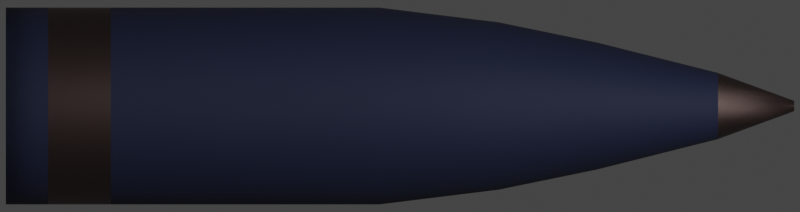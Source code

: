 # Source: mark8.blend  (saved by Blender 2.93.20; exported with 4.5.12 LTS)
import bpy
from mathutils import Matrix  # noqa: F401  (used for matrix-valued properties, if any)

bpy.ops.wm.read_factory_settings(use_empty=True)
scene = bpy.context.scene
scene.name = 'Scene'

# ---- collections
col_collection = bpy.data.collections.new('Collection'); scene.collection.children.link(col_collection)

# ---- materials (node trees are filled in below, after node groups)
mat_shell = bpy.data.materials.new('Shell')
mat_shell_lawyer = bpy.data.materials.new('Shell Lawyer')

# ---- node groups
ng_mk48_shader = bpy.data.node_groups.new('Mk48 Shader', 'ShaderNodeTree')
_s = ng_mk48_shader.interface.new_socket(name='BSDF', in_out='OUTPUT', socket_type='NodeSocketShader')
_s = ng_mk48_shader.interface.new_socket(name='Color', in_out='INPUT', socket_type='NodeSocketColor')
_s.default_value = (0.2529, 0.2529, 0.2529, 1.0)
_s = ng_mk48_shader.interface.new_socket(name='Roughness', in_out='INPUT', socket_type='NodeSocketFloat')
_s.subtype = 'FACTOR'
_s.default_value = 0.5
_s.min_value = 0.0
_s.max_value = 1.0
_s = ng_mk48_shader.interface.new_socket(name='Metallic', in_out='INPUT', socket_type='NodeSocketFloat')
_s.subtype = 'FACTOR'
_s.default_value = 1.0
_s.min_value = 0.0
_s.max_value = 1.0
_N = ng_mk48_shader.nodes; _L = ng_mk48_shader.links
n0 = _N.new('NodeGroupOutput'); n0.name = 'Group Output'; n0.location = (421, 0)
n1 = _N.new('ShaderNodeBsdfPrincipled'); n1.name = 'Principled BSDF'; n1.location = (131, 46)
n1.distribution = 'GGX'
n1.subsurface_method = 'BURLEY'
n1.inputs[3].default_value = 1.45
n1.inputs[27].default_value = (0.0, 0.0, 0.0, 1.0)
n1.inputs[28].default_value = 1.0
n2 = _N.new('ShaderNodeAmbientOcclusion'); n2.name = 'Ambient Occlusion'; n2.location = (-85, 128)
n2.samples = 8
n3 = _N.new('ShaderNodeBevel'); n3.name = 'Bevel'; n3.location = (-265, -248)
n3.inputs[0].default_value = 0.1
n4 = _N.new('NodeGroupInput'); n4.name = 'Mk48 Shader'; n4.location = (-468, -27)
n5 = _N.new('ShaderNodeNewGeometry'); n5.name = 'Geometry'; n5.location = (-875, -245)
n6 = _N.new('ShaderNodeBump'); n6.name = 'Bump'; n6.location = (-470, -299)
n6.inputs[0].default_value = 0.01
n6.inputs[1].default_value = 1.0
n6.inputs[2].default_value = 1.0
n7 = _N.new('ShaderNodeTexNoise'); n7.name = 'Noise Texture'; n7.location = (-671, -234)
n7.inputs[2].default_value = 2.0
_L.new(n1.outputs[0], n0.inputs[0])
_L.new(n2.outputs[0], n1.inputs[0])
_L.new(n4.outputs[0], n2.inputs[0])
_L.new(n4.outputs[1], n1.inputs[2])
_L.new(n4.outputs[2], n1.inputs[1])
_L.new(n3.outputs[0], n2.inputs[2])
_L.new(n5.outputs[0], n7.inputs[0])
_L.new(n7.outputs[0], n6.inputs[3])
_L.new(n6.outputs[0], n3.inputs[1])
_L.new(n3.outputs[0], n1.inputs[5])
n0.is_active_output = True
ng_auto_smooth = bpy.data.node_groups.new('Auto Smooth', 'GeometryNodeTree')
_s = ng_auto_smooth.interface.new_socket(name='Geometry', in_out='OUTPUT', socket_type='NodeSocketGeometry')
_s = ng_auto_smooth.interface.new_socket(name='Geometry', in_out='INPUT', socket_type='NodeSocketGeometry')
_s = ng_auto_smooth.interface.new_socket(name='Angle', in_out='INPUT', socket_type='NodeSocketFloat')
_s.subtype = 'ANGLE'
_s.min_value = 0.0
_s.max_value = 3.142
ng_auto_smooth.is_modifier = True
_N = ng_auto_smooth.nodes; _L = ng_auto_smooth.links
n0 = _N.new('NodeGroupOutput'); n0.name = 'Group Output'; n0.location = (480, -100)
n1 = _N.new('NodeGroupInput'); n1.name = 'Group Input'; n1.location = (-420, -300)
n2 = _N.new('NodeGroupInput'); n2.name = 'Group Input.001'; n2.location = (-60, -100)
n3 = _N.new('GeometryNodeSetShadeSmooth'); n3.name = 'Set Shade Smooth'; n3.location = (120, -100)
n3.domain = 'EDGE'
n4 = _N.new('GeometryNodeSetShadeSmooth'); n4.name = 'Set Shade Smooth.001'; n4.location = (300, -100)
n5 = _N.new('GeometryNodeInputMeshEdgeAngle'); n5.name = 'Edge Angle'; n5.location = (-420, -220)
n6 = _N.new('GeometryNodeInputEdgeSmooth'); n6.name = 'Is Edge Smooth'; n6.location = (-60, -160)
n7 = _N.new('GeometryNodeInputShadeSmooth'); n7.name = 'Is Face Smooth'; n7.location = (-240, -340)
n8 = _N.new('FunctionNodeBooleanMath'); n8.name = 'Boolean Math'; n8.location = (-60, -220)
n9 = _N.new('FunctionNodeCompare'); n9.name = 'Compare'; n9.location = (-240, -180)
n9.operation = 'LESS_EQUAL'
_L.new(n5.outputs[0], n9.inputs[0])
_L.new(n4.outputs[0], n0.inputs[0])
_L.new(n1.outputs[1], n9.inputs[1])
_L.new(n9.outputs[0], n8.inputs[0])
_L.new(n7.outputs[0], n8.inputs[1])
_L.new(n2.outputs[0], n3.inputs[0])
_L.new(n6.outputs[0], n3.inputs[1])
_L.new(n3.outputs[0], n4.inputs[0])
_L.new(n8.outputs[0], n3.inputs[2])
n0.is_active_output = True

# ---- material node trees
mat_shell.use_nodes = True; mat_shell.node_tree.nodes.clear()
_N = mat_shell.node_tree.nodes; _L = mat_shell.node_tree.links
n0 = _N.new('ShaderNodeOutputMaterial'); n0.name = 'Material Output'; n0.location = (300, 300)
n1 = _N.new('ShaderNodeGroup'); n1.name = 'Mk48 Shader'; n1.location = (-18, 321)
n1.label = 'Mk48 Shader'
n1.node_tree = ng_mk48_shader
n1.inputs[0].default_value = (0.01099, 0.01639, 0.05087, 1.0)
n1.inputs[1].default_value = 0.75
n1.inputs[2].default_value = 0.0
_L.new(n1.outputs[0], n0.inputs[0])
n0.is_active_output = True
mat_shell_lawyer.use_nodes = True; mat_shell_lawyer.node_tree.nodes.clear()
_N = mat_shell_lawyer.node_tree.nodes; _L = mat_shell_lawyer.node_tree.links
n0 = _N.new('ShaderNodeOutputMaterial'); n0.name = 'Material Output'; n0.location = (300, 300)
n1 = _N.new('ShaderNodeGroup'); n1.name = 'Mk48 Shader'; n1.location = (-18, 321)
n1.label = 'Mk48 Shader'
n1.node_tree = ng_mk48_shader
n1.inputs[0].default_value = (0.09084, 0.06326, 0.05946, 1.0)
n1.inputs[1].default_value = 0.5
n1.inputs[2].default_value = 0.9
_L.new(n1.outputs[0], n0.inputs[0])
n0.is_active_output = True

# ---- world
world_world = bpy.data.worlds.new('World'); scene.world = world_world
world_world.use_sun_shadow = False
world_world.sun_shadow_jitter_overblur = 0.0

# ---- cameras
cam_camera = bpy.data.cameras.new('Camera')
cam_camera.type = 'ORTHO'
cam_camera.clip_end = 100.0
cam_camera.ortho_scale = 1.65

# ---- lights
light_light = bpy.data.lights.new('Light', 'POINT')
light_light.transmission_factor = 0.0
light_light.energy = 1000.0
light_light.shadow_soft_size = 0.1
light_light.shadow_maximum_resolution = 0.006
light_light.use_absolute_resolution = True

# ---- meshes
me_cylinder = bpy.data.meshes.new('Cylinder')
me_cylinder.from_pydata([(0.0, 0.203, -0.813), (1e-08, 0.01073, 0.813), (0.0396, 0.1991, -0.813), (0.002093, 0.01052, 0.813), (0.07768, 0.1875, -0.813), (0.004105, 0.009911, 0.813), (0.1128, 0.1688, -0.813), (0.00596, 0.00892, 0.813), (0.1435, 0.1435, -0.813), (0.007586, 0.007586, 0.813), (0.1688, 0.1128, -0.813), (0.00892, 0.00596, 0.813), (0.1875, 0.07768, -0.813), (0.009911, 0.004105, 0.813), (0.1991, 0.0396, -0.813), (0.01052, 0.002093, 0.813), (0.203, 1.533e-08, -0.813), (0.01073, 5.594e-08, 0.813), (0.1991, -0.0396, -0.813), (0.01052, -0.002093, 0.813), (0.1875, -0.07768, -0.813), (0.009911, -0.004105, 0.813), (0.1688, -0.1128, -0.813), (0.00892, -0.00596, 0.813), (0.1435, -0.1435, -0.813), (0.007586, -0.007586, 0.813), (0.1128, -0.1688, -0.813), (0.00596, -0.00892, 0.813), (0.07768, -0.1875, -0.813), (0.004105, -0.009911, 0.813), (0.0396, -0.1991, -0.813), (0.002093, -0.01052, 0.813), (-6.615e-08, -0.203, -0.813), (6.509e-09, -0.01073, 0.813), (-0.0396, -0.1991, -0.813), (-0.002093, -0.01052, 0.813), (-0.07768, -0.1875, -0.813), (-0.004105, -0.009911, 0.813), (-0.1128, -0.1688, -0.813), (-0.00596, -0.00892, 0.813), (-0.1435, -0.1435, -0.813), (-0.007586, -0.007586, 0.813), (-0.1688, -0.1128, -0.813), (-0.00892, -0.00596, 0.813), (-0.1875, -0.07768, -0.813), (-0.009911, -0.004105, 0.813), (-0.1991, -0.0396, -0.813), (-0.01052, -0.002093, 0.813), (-0.203, 1.96e-07, -0.813), (-0.01073, 6.549e-08, 0.813), (-0.1991, 0.0396, -0.813), (-0.01052, 0.002093, 0.813), (-0.1875, 0.07768, -0.813), (-0.009911, 0.004105, 0.813), (-0.1688, 0.1128, -0.813), (-0.00892, 0.00596, 0.813), (-0.1435, 0.1435, -0.813), (-0.007586, 0.007586, 0.813), (-0.1128, 0.1688, -0.813), (-0.00596, 0.00892, 0.813), (-0.07768, 0.1875, -0.813), (-0.004105, 0.009911, 0.813), (-0.0396, 0.1991, -0.813), (-0.002093, 0.01052, 0.813), (1.869e-09, 0.203, -0.04275), (0.0396, 0.1991, -0.04275), (0.07768, 0.1875, -0.04275), (0.1128, 0.1688, -0.04275), (0.1435, 0.1435, -0.04275), (0.1688, 0.1128, -0.04275), (0.1875, 0.07768, -0.04275), (0.1991, 0.0396, -0.04275), (0.203, 1.533e-08, -0.04275), (0.1991, -0.0396, -0.04275), (0.1875, -0.07768, -0.04275), (0.1688, -0.1128, -0.04275), (0.1435, -0.1435, -0.04275), (0.1128, -0.1688, -0.04275), (0.07768, -0.1875, -0.04275), (0.0396, -0.1991, -0.04275), (-6.428e-08, -0.203, -0.04275), (-0.0396, -0.1991, -0.04275), (-0.07768, -0.1875, -0.04275), (-0.1128, -0.1688, -0.04275), (-0.1435, -0.1435, -0.04275), (-0.1688, -0.1128, -0.04275), (-0.1875, -0.07768, -0.04275), (-0.1991, -0.0396, -0.04275), (-0.203, 1.96e-07, -0.04275), (-0.1991, 0.0396, -0.04275), (-0.1875, 0.07768, -0.04275), (-0.1688, 0.1128, -0.04275), (-0.1435, 0.1435, -0.04275), (-0.1128, 0.1688, -0.04275), (-0.07768, 0.1875, -0.04275), (-0.0396, 0.1991, -0.04275), (3.19e-09, 0.131, 0.4065), (0.02556, 0.1285, 0.4065), (0.05013, 0.121, 0.4065), (0.07278, 0.1089, 0.4065), (0.09263, 0.09263, 0.4065), (0.1089, 0.07278, 0.4065), (0.121, 0.05013, 0.4065), (0.1285, 0.02556, 0.4065), (0.131, 3.001e-08, 0.4065), (0.1285, -0.02556, 0.4065), (0.121, -0.05013, 0.4065), (0.1089, -0.07278, 0.4065), (0.09263, -0.09263, 0.4065), (0.07278, -0.1089, 0.4065), (0.05013, -0.121, 0.4065), (0.02556, -0.1285, 0.4065), (-3.95e-08, -0.131, 0.4065), (-0.02556, -0.1285, 0.4065), (-0.05013, -0.121, 0.4065), (-0.07278, -0.1089, 0.4065), (-0.09263, -0.09263, 0.4065), (-0.1089, -0.07278, 0.4065), (-0.121, -0.05013, 0.4065), (-0.1285, -0.02556, 0.4065), (-0.131, 1.466e-07, 0.4065), (-0.1285, 0.02556, 0.4065), (-0.121, 0.05013, 0.4065), (-0.1089, 0.07278, 0.4065), (-0.09263, 0.09263, 0.4065), (-0.07278, 0.1089, 0.4065), (-0.05013, 0.121, 0.4065), (-0.02556, 0.1285, 0.4065), (3.68e-09, 0.06823, 0.6561), (0.01528, 0.06692, 0.6561), (0.02997, 0.06303, 0.6561), (0.04351, 0.05673, 0.6561), (0.05538, 0.04824, 0.6561), (0.06512, 0.0379, 0.6561), (0.07236, 0.02611, 0.6561), (0.07681, 0.01331, 0.6561), (0.07832, 4.376e-08, 0.6561), (0.07681, -0.01331, 0.6561), (0.07236, -0.02611, 0.6561), (0.06512, -0.0379, 0.6561), (0.05538, -0.04824, 0.6561), (0.04351, -0.05673, 0.6561), (0.02997, -0.06303, 0.6561), (0.01528, -0.06692, 0.6561), (-2.184e-08, -0.06823, 0.6561), (-0.01528, -0.06692, 0.6561), (-0.02997, -0.06303, 0.6561), (-0.04351, -0.05673, 0.6561), (-0.05538, -0.04824, 0.6561), (-0.06512, -0.0379, 0.6561), (-0.07236, -0.02611, 0.6561), (-0.07681, -0.01331, 0.6561), (-0.07832, 1.045e-07, 0.6561), (-0.07681, 0.01331, 0.6561), (-0.07236, 0.02611, 0.6561), (-0.06512, 0.0379, 0.6561), (-0.05538, 0.04824, 0.6561), (-0.04351, 0.05673, 0.6561), (-0.02997, 0.06303, 0.6561), (-0.01528, 0.06692, 0.6561), (0.03369, 0.1694, 0.2032), (0.06609, 0.1595, 0.2032), (0.09594, 0.1436, 0.2032), (0.1221, 0.1221, 0.2032), (0.1436, 0.09594, 0.2032), (0.1595, 0.06609, 0.2032), (0.1694, 0.03369, 0.2032), (0.1727, 2.127e-08, 0.2032), (0.1694, -0.03369, 0.2032), (0.1595, -0.06609, 0.2032), (0.1436, -0.09594, 0.2032), (0.1221, -0.1221, 0.2032), (0.09594, -0.1436, 0.2032), (0.06609, -0.1595, 0.2032), (0.03369, -0.1694, 0.2032), (-5.525e-08, -0.1727, 0.2032), (-0.03369, -0.1694, 0.2032), (-0.06609, -0.1595, 0.2032), (-0.09594, -0.1436, 0.2032), (-0.1221, -0.1221, 0.2032), (-0.1436, -0.09594, 0.2032), (-0.1595, -0.06609, 0.2032), (-0.1694, -0.03369, 0.2032), (-0.1727, 1.75e-07, 0.2032), (-0.1694, 0.03369, 0.2032), (-0.1595, 0.06609, 0.2032), (-0.1436, 0.09594, 0.2032), (-0.1221, 0.1221, 0.2032), (-0.09594, 0.1436, 0.2032), (-0.06609, 0.1595, 0.2032), (-0.03369, 0.1694, 0.2032), (1.021e-09, 0.1727, 0.2032), (0.0396, 0.1991, -0.7259), (0.07768, 0.1875, -0.7259), (0.1128, 0.1688, -0.7259), (0.1435, 0.1435, -0.7259), (0.1688, 0.1128, -0.7259), (0.1875, 0.07768, -0.7259), (0.1991, 0.0396, -0.7259), (0.203, 1.533e-08, -0.7259), (0.1991, -0.0396, -0.7259), (0.1875, -0.07768, -0.7259), (0.1688, -0.1128, -0.7259), (0.1435, -0.1435, -0.7259), (0.1128, -0.1688, -0.7259), (0.07768, -0.1875, -0.7259), (0.0396, -0.1991, -0.7259), (-6.593e-08, -0.203, -0.7259), (-0.0396, -0.1991, -0.7259), (-0.07768, -0.1875, -0.7259), (-0.1128, -0.1688, -0.7259), (-0.1435, -0.1435, -0.7259), (-0.1688, -0.1128, -0.7259), (-0.1875, -0.07768, -0.7259), (-0.1991, -0.0396, -0.7259), (-0.203, 1.96e-07, -0.7259), (-0.1991, 0.0396, -0.7259), (-0.1875, 0.07768, -0.7259), (-0.1688, 0.1128, -0.7259), (-0.1435, 0.1435, -0.7259), (-0.1128, 0.1688, -0.7259), (-0.07768, 0.1875, -0.7259), (-0.0396, 0.1991, -0.7259), (2.113e-10, 0.203, -0.7259), (5.254e-10, 0.203, -0.5964), (0.0396, 0.1991, -0.5964), (0.07768, 0.1875, -0.5964), (0.1128, 0.1688, -0.5964), (0.1435, 0.1435, -0.5964), (0.1688, 0.1128, -0.5964), (0.1875, 0.07768, -0.5964), (0.1991, 0.0396, -0.5964), (0.203, 1.533e-08, -0.5964), (0.1991, -0.0396, -0.5964), (0.1875, -0.07768, -0.5964), (0.1688, -0.1128, -0.5964), (0.1435, -0.1435, -0.5964), (0.1128, -0.1688, -0.5964), (0.07768, -0.1875, -0.5964), (0.0396, -0.1991, -0.5964), (-6.562e-08, -0.203, -0.5964), (-0.0396, -0.1991, -0.5964), (-0.07768, -0.1875, -0.5964), (-0.1128, -0.1688, -0.5964), (-0.1435, -0.1435, -0.5964), (-0.1688, -0.1128, -0.5964), (-0.1875, -0.07768, -0.5964), (-0.1991, -0.0396, -0.5964), (-0.203, 1.96e-07, -0.5964), (-0.1991, 0.0396, -0.5964), (-0.1875, 0.07768, -0.5964), (-0.1688, 0.1128, -0.5964), (-0.1435, 0.1435, -0.5964), (-0.1128, 0.1688, -0.5964), (-0.07768, 0.1875, -0.5964), (-0.0396, 0.1991, -0.5964)], [], [(128, 1, 3, 129), (129, 3, 5, 130), (130, 5, 7, 131), (131, 7, 9, 132), (132, 9, 11, 133), (133, 11, 13, 134), (134, 13, 15, 135), (135, 15, 17, 136), (136, 17, 19, 137), (137, 19, 21, 138), (138, 21, 23, 139), (139, 23, 25, 140), (140, 25, 27, 141), (141, 27, 29, 142), (142, 29, 31, 143), (143, 31, 33, 144), (144, 33, 35, 145), (145, 35, 37, 146), (146, 37, 39, 147), (147, 39, 41, 148), (148, 41, 43, 149), (149, 43, 45, 150), (150, 45, 47, 151), (151, 47, 49, 152), (152, 49, 51, 153), (153, 51, 53, 154), (154, 53, 55, 155), (155, 55, 57, 156), (156, 57, 59, 157), (157, 59, 61, 158), (3, 1, 63, 61, 59, 57, 55, 53, 51, 49, 47, 45, 43, 41, 39, 37, 35, 33, 31, 29, 27, 25, 23, 21, 19, 17, 15, 13, 11, 9, 7, 5), (158, 61, 63, 159), (159, 63, 1, 128), (0, 2, 4, 6, 8, 10, 12, 14, 16, 18, 20, 22, 24, 26, 28, 30, 32, 34, 36, 38, 40, 42, 44, 46, 48, 50, 52, 54, 56, 58, 60, 62), (255, 95, 64, 224), (254, 94, 95, 255), (253, 93, 94, 254), (252, 92, 93, 253), (251, 91, 92, 252), (250, 90, 91, 251), (249, 89, 90, 250), (248, 88, 89, 249), (247, 87, 88, 248), (246, 86, 87, 247), (245, 85, 86, 246), (244, 84, 85, 245), (243, 83, 84, 244), (242, 82, 83, 243), (241, 81, 82, 242), (240, 80, 81, 241), (239, 79, 80, 240), (238, 78, 79, 239), (237, 77, 78, 238), (236, 76, 77, 237), (235, 75, 76, 236), (234, 74, 75, 235), (233, 73, 74, 234), (232, 72, 73, 233), (231, 71, 72, 232), (230, 70, 71, 231), (229, 69, 70, 230), (228, 68, 69, 229), (227, 67, 68, 228), (226, 66, 67, 227), (225, 65, 66, 226), (224, 64, 65, 225), (190, 127, 96, 191), (189, 126, 127, 190), (188, 125, 126, 189), (187, 124, 125, 188), (186, 123, 124, 187), (185, 122, 123, 186), (184, 121, 122, 185), (183, 120, 121, 184), (182, 119, 120, 183), (181, 118, 119, 182), (180, 117, 118, 181), (179, 116, 117, 180), (178, 115, 116, 179), (177, 114, 115, 178), (176, 113, 114, 177), (175, 112, 113, 176), (174, 111, 112, 175), (173, 110, 111, 174), (172, 109, 110, 173), (171, 108, 109, 172), (170, 107, 108, 171), (169, 106, 107, 170), (168, 105, 106, 169), (167, 104, 105, 168), (166, 103, 104, 167), (165, 102, 103, 166), (164, 101, 102, 165), (163, 100, 101, 164), (162, 99, 100, 163), (161, 98, 99, 162), (160, 97, 98, 161), (191, 96, 97, 160), (127, 159, 128, 96), (126, 158, 159, 127), (125, 157, 158, 126), (124, 156, 157, 125), (123, 155, 156, 124), (122, 154, 155, 123), (121, 153, 154, 122), (120, 152, 153, 121), (119, 151, 152, 120), (118, 150, 151, 119), (117, 149, 150, 118), (116, 148, 149, 117), (115, 147, 148, 116), (114, 146, 147, 115), (113, 145, 146, 114), (112, 144, 145, 113), (111, 143, 144, 112), (110, 142, 143, 111), (109, 141, 142, 110), (108, 140, 141, 109), (107, 139, 140, 108), (106, 138, 139, 107), (105, 137, 138, 106), (104, 136, 137, 105), (103, 135, 136, 104), (102, 134, 135, 103), (101, 133, 134, 102), (100, 132, 133, 101), (99, 131, 132, 100), (98, 130, 131, 99), (97, 129, 130, 98), (96, 128, 129, 97), (64, 191, 160, 65), (65, 160, 161, 66), (66, 161, 162, 67), (67, 162, 163, 68), (68, 163, 164, 69), (69, 164, 165, 70), (70, 165, 166, 71), (71, 166, 167, 72), (72, 167, 168, 73), (73, 168, 169, 74), (74, 169, 170, 75), (75, 170, 171, 76), (76, 171, 172, 77), (77, 172, 173, 78), (78, 173, 174, 79), (79, 174, 175, 80), (80, 175, 176, 81), (81, 176, 177, 82), (82, 177, 178, 83), (83, 178, 179, 84), (84, 179, 180, 85), (85, 180, 181, 86), (86, 181, 182, 87), (87, 182, 183, 88), (88, 183, 184, 89), (89, 184, 185, 90), (90, 185, 186, 91), (91, 186, 187, 92), (92, 187, 188, 93), (93, 188, 189, 94), (94, 189, 190, 95), (95, 190, 191, 64), (0, 223, 192, 2), (2, 192, 193, 4), (4, 193, 194, 6), (6, 194, 195, 8), (8, 195, 196, 10), (10, 196, 197, 12), (12, 197, 198, 14), (14, 198, 199, 16), (16, 199, 200, 18), (18, 200, 201, 20), (20, 201, 202, 22), (22, 202, 203, 24), (24, 203, 204, 26), (26, 204, 205, 28), (28, 205, 206, 30), (30, 206, 207, 32), (32, 207, 208, 34), (34, 208, 209, 36), (36, 209, 210, 38), (38, 210, 211, 40), (40, 211, 212, 42), (42, 212, 213, 44), (44, 213, 214, 46), (46, 214, 215, 48), (48, 215, 216, 50), (50, 216, 217, 52), (52, 217, 218, 54), (54, 218, 219, 56), (56, 219, 220, 58), (58, 220, 221, 60), (60, 221, 222, 62), (62, 222, 223, 0), (223, 224, 225, 192), (192, 225, 226, 193), (193, 226, 227, 194), (194, 227, 228, 195), (195, 228, 229, 196), (196, 229, 230, 197), (197, 230, 231, 198), (198, 231, 232, 199), (199, 232, 233, 200), (200, 233, 234, 201), (201, 234, 235, 202), (202, 235, 236, 203), (203, 236, 237, 204), (204, 237, 238, 205), (205, 238, 239, 206), (206, 239, 240, 207), (207, 240, 241, 208), (208, 241, 242, 209), (209, 242, 243, 210), (210, 243, 244, 211), (211, 244, 245, 212), (212, 245, 246, 213), (213, 246, 247, 214), (214, 247, 248, 215), (215, 248, 249, 216), (216, 249, 250, 217), (217, 250, 251, 218), (218, 251, 252, 219), (219, 252, 253, 220), (220, 253, 254, 221), (221, 254, 255, 222), (222, 255, 224, 223)])
me_cylinder.polygons.foreach_set('use_smooth', [True] * 226)
me_cylinder.polygons.foreach_set('material_index', [1, 1, 1, 1, 1, 1, 1, 1, 1, 1, 1, 1, 1, 1, 1, 1, 1, 1, 1, 1, 1, 1, 1, 1, 1, 1, 1, 1, 1, 1, 1, 1, 1, 0, 0, 0, 0, 0, 0, 0, 0, 0, 0, 0, 0, 0, 0, 0, 0, 0, 0, 0, 0, 0, 0, 0, 0, 0, 0, 0, 0, 0, 0, 0, 0, 0, 0, 0, 0, 0, 0, 0, 0, 0, 0, 0, 0, 0, 0, 0, 0, 0, 0, 0, 0, 0, 0, 0, 0, 0, 0, 0, 0, 0, 0, 0, 0, 0, 0, 0, 0, 0, 0, 0, 0, 0, 0, 0, 0, 0, 0, 0, 0, 0, 0, 0, 0, 0, 0, 0, 0, 0, 0, 0, 0, 0, 0, 0, 0, 0, 0, 0, 0, 0, 0, 0, 0, 0, 0, 0, 0, 0, 0, 0, 0, 0, 0, 0, 0, 0, 0, 0, 0, 0, 0, 0, 0, 0, 0, 0, 0, 0, 0, 0, 0, 0, 0, 0, 0, 0, 0, 0, 0, 0, 0, 0, 0, 0, 0, 0, 0, 0, 0, 0, 0, 0, 0, 0, 0, 0, 0, 0, 0, 0, 1, 1, 1, 1, 1, 1, 1, 1, 1, 1, 1, 1, 1, 1, 1, 1, 1, 1, 1, 1, 1, 1, 1, 1, 1, 1, 1, 1, 1, 1, 1, 1])
_uv = me_cylinder.uv_layers.new(name='UVMap')
_uv.uv.foreach_set('vector', [1.0, 0.9375, 1.0, 1.0, 0.9688, 1.0, 0.9688, 0.9375, 0.9688, 0.9375, 0.9688, 1.0, 0.9375, 1.0, 0.9375, 0.9375, 0.9375, 0.9375, 0.9375, 1.0, 0.9062, 1.0, 0.9062, 0.9375, 0.9062, 0.9375, 0.9062, 1.0, 0.875, 1.0, 0.875, 0.9375, 0.875, 0.9375, 0.875, 1.0, 0.8438, 1.0, 0.8438, 0.9375, 0.8438, 0.9375, 0.8438, 1.0, 0.8125, 1.0, 0.8125, 0.9375, 0.8125, 0.9375, 0.8125, 1.0, 0.7812, 1.0, 0.7812, 0.9375, 0.7812, 0.9375, 0.7812, 1.0, 0.75, 1.0, 0.75, 0.9375, 0.75, 0.9375, 0.75, 1.0, 0.7188, 1.0, 0.7188, 0.9375, 0.7188, 0.9375, 0.7188, 1.0, 0.6875, 1.0, 0.6875, 0.9375, 0.6875, 0.9375, 0.6875, 1.0, 0.6562, 1.0, 0.6562, 0.9375, 0.6562, 0.9375, 0.6562, 1.0, 0.625, 1.0, 0.625, 0.9375, 0.625, 0.9375, 0.625, 1.0, 0.5938, 1.0, 0.5938, 0.9375, 0.5938, 0.9375, 0.5938, 1.0, 0.5625, 1.0, 0.5625, 0.9375, 0.5625, 0.9375, 0.5625, 1.0, 0.5312, 1.0, 0.5312, 0.9375, 0.5312, 0.9375, 0.5312, 1.0, 0.5, 1.0, 0.5, 0.9375, 0.5, 0.9375, 0.5, 1.0, 0.4688, 1.0, 0.4688, 0.9375, 0.4688, 0.9375, 0.4688, 1.0, 0.4375, 1.0, 0.4375, 0.9375, 0.4375, 0.9375, 0.4375, 1.0, 0.4062, 1.0, 0.4062, 0.9375, 0.4062, 0.9375, 0.4062, 1.0, 0.375, 1.0, 0.375, 0.9375, 0.375, 0.9375, 0.375, 1.0, 0.3438, 1.0, 0.3438, 0.9375, 0.3438, 0.9375, 0.3438, 1.0, 0.3125, 1.0, 0.3125, 0.9375, 0.3125, 0.9375, 0.3125, 1.0, 0.2812, 1.0, 0.2812, 0.9375, 0.2812, 0.9375, 0.2812, 1.0, 0.25, 1.0, 0.25, 0.9375, 0.25, 0.9375, 0.25, 1.0, 0.2188, 1.0, 0.2188, 0.9375, 0.2188, 0.9375, 0.2188, 1.0, 0.1875, 1.0, 0.1875, 0.9375, 0.1875, 0.9375, 0.1875, 1.0, 0.1562, 1.0, 0.1562, 0.9375, 0.1562, 0.9375, 0.1562, 1.0, 0.125, 1.0, 0.125, 0.9375, 0.125, 0.9375, 0.125, 1.0, 0.09375, 1.0, 0.09375, 0.9375, 0.09375, 0.9375, 0.09375, 1.0, 0.0625, 1.0, 0.0625, 0.9375, 0.2968, 0.4854, 0.25, 0.49, 0.2032, 0.4854, 0.1582, 0.4717, 0.1167, 0.4496, 0.08029, 0.4197, 0.05045, 0.3833, 0.02827, 0.3418, 0.01461, 0.2968, 0.01, 0.25, 0.01461, 0.2032, 0.02827, 0.1582, 0.05045, 0.1167, 0.08029, 0.08029, 0.1167, 0.05045, 0.1582, 0.02827, 0.2032, 0.01461, 0.25, 0.01, 0.2968, 0.01461, 0.3418, 0.02827, 0.3833, 0.05045, 0.4197, 0.08029, 0.4496, 0.1167, 0.4717, 0.1582, 0.4854, 0.2032, 0.49, 0.25, 0.4854, 0.2968, 0.4717, 0.3418, 0.4496, 0.3833, 0.4197, 0.4197, 0.3833, 0.4496, 0.3418, 0.4717, 0.0625, 0.9375, 0.0625, 1.0, 0.03125, 1.0, 0.03125, 0.9375, 0.03125, 0.9375, 0.03125, 1.0, 0.0, 1.0, 0.0, 0.9375, 0.75, 0.49, 0.7968, 0.4854, 0.8418, 0.4717, 0.8833, 0.4496, 0.9197, 0.4197, 0.9496, 0.3833, 0.9717, 0.3418, 0.9854, 0.2968, 0.99, 0.25, 0.9854, 0.2032, 0.9717, 0.1582, 0.9496, 0.1167, 0.9197, 0.08029, 0.8833, 0.05045, 0.8418, 0.02827, 0.7968, 0.01461, 0.75, 0.01, 0.7032, 0.01461, 0.6582, 0.02827, 0.6167, 0.05045, 0.5803, 0.08029, 0.5504, 0.1167, 0.5283, 0.1582, 0.5146, 0.2032, 0.51, 0.25, 0.5146, 0.2968, 0.5283, 0.3418, 0.5504, 0.3833, 0.5803, 0.4197, 0.6167, 0.4496, 0.6582, 0.4717, 0.7032, 0.4854, 0.03125, 0.5703, 0.03125, 0.75, 0.0, 0.75, 0.0, 0.5703, 0.0625, 0.5703, 0.0625, 0.75, 0.03125, 0.75, 0.03125, 0.5703, 0.09375, 0.5703, 0.09375, 0.75, 0.0625, 0.75, 0.0625, 0.5703, 0.125, 0.5703, 0.125, 0.75, 0.09375, 0.75, 0.09375, 0.5703, 0.1562, 0.5703, 0.1562, 0.75, 0.125, 0.75, 0.125, 0.5703, 0.1875, 0.5703, 0.1875, 0.75, 0.1562, 0.75, 0.1562, 0.5703, 0.2188, 0.5703, 0.2188, 0.75, 0.1875, 0.75, 0.1875, 0.5703, 0.25, 0.5703, 0.25, 0.75, 0.2188, 0.75, 0.2188, 0.5703, 0.2812, 0.5703, 0.2812, 0.75, 0.25, 0.75, 0.25, 0.5703, 0.3125, 0.5703, 0.3125, 0.75, 0.2812, 0.75, 0.2812, 0.5703, 0.3438, 0.5703, 0.3438, 0.75, 0.3125, 0.75, 0.3125, 0.5703, 0.375, 0.5703, 0.375, 0.75, 0.3438, 0.75, 0.3438, 0.5703, 0.4063, 0.5703, 0.4062, 0.75, 0.375, 0.75, 0.375, 0.5703, 0.4375, 0.5703, 0.4375, 0.75, 0.4062, 0.75, 0.4063, 0.5703, 0.4688, 0.5703, 0.4688, 0.75, 0.4375, 0.75, 0.4375, 0.5703, 0.5, 0.5703, 0.5, 0.75, 0.4688, 0.75, 0.4688, 0.5703, 0.5312, 0.5703, 0.5312, 0.75, 0.5, 0.75, 0.5, 0.5703, 0.5625, 0.5703, 0.5625, 0.75, 0.5312, 0.75, 0.5312, 0.5703, 0.5938, 0.5703, 0.5938, 0.75, 0.5625, 0.75, 0.5625, 0.5703, 0.625, 0.5703, 0.625, 0.75, 0.5938, 0.75, 0.5938, 0.5703, 0.6562, 0.5703, 0.6562, 0.75, 0.625, 0.75, 0.625, 0.5703, 0.6875, 0.5703, 0.6875, 0.75, 0.6562, 0.75, 0.6562, 0.5703, 0.7188, 0.5703, 0.7188, 0.75, 0.6875, 0.75, 0.6875, 0.5703, 0.75, 0.5703, 0.75, 0.75, 0.7188, 0.75, 0.7188, 0.5703, 0.7812, 0.5703, 0.7812, 0.75, 0.75, 0.75, 0.75, 0.5703, 0.8125, 0.5703, 0.8125, 0.75, 0.7812, 0.75, 0.7812, 0.5703, 0.8438, 0.5703, 0.8438, 0.75, 0.8125, 0.75, 0.8125, 0.5703, 0.875, 0.5703, 0.875, 0.75, 0.8438, 0.75, 0.8438, 0.5703, 0.9063, 0.5703, 0.9062, 0.75, 0.875, 0.75, 0.875, 0.5703, 0.9375, 0.5703, 0.9375, 0.75, 0.9062, 0.75, 0.9063, 0.5703, 0.9688, 0.5703, 0.9688, 0.75, 0.9375, 0.75, 0.9375, 0.5703, 1.0, 0.5703, 1.0, 0.75, 0.9688, 0.75, 0.9688, 0.5703, 0.03125, 0.8125, 0.03125, 0.875, 0.0, 0.875, 0.0, 0.8125, 0.0625, 0.8125, 0.0625, 0.875, 0.03125, 0.875, 0.03125, 0.8125, 0.09375, 0.8125, 0.09375, 0.875, 0.0625, 0.875, 0.0625, 0.8125, 0.125, 0.8125, 0.125, 0.875, 0.09375, 0.875, 0.09375, 0.8125, 0.1562, 0.8125, 0.1562, 0.875, 0.125, 0.875, 0.125, 0.8125, 0.1875, 0.8125, 0.1875, 0.875, 0.1562, 0.875, 0.1562, 0.8125, 0.2188, 0.8125, 0.2188, 0.875, 0.1875, 0.875, 0.1875, 0.8125, 0.25, 0.8125, 0.25, 0.875, 0.2188, 0.875, 0.2188, 0.8125, 0.2812, 0.8125, 0.2812, 0.875, 0.25, 0.875, 0.25, 0.8125, 0.3125, 0.8125, 0.3125, 0.875, 0.2812, 0.875, 0.2812, 0.8125, 0.3438, 0.8125, 0.3438, 0.875, 0.3125, 0.875, 0.3125, 0.8125, 0.375, 0.8125, 0.375, 0.875, 0.3438, 0.875, 0.3438, 0.8125, 0.4062, 0.8125, 0.4062, 0.875, 0.375, 0.875, 0.375, 0.8125, 0.4375, 0.8125, 0.4375, 0.875, 0.4062, 0.875, 0.4062, 0.8125, 0.4688, 0.8125, 0.4688, 0.875, 0.4375, 0.875, 0.4375, 0.8125, 0.5, 0.8125, 0.5, 0.875, 0.4688, 0.875, 0.4688, 0.8125, 0.5312, 0.8125, 0.5312, 0.875, 0.5, 0.875, 0.5, 0.8125, 0.5625, 0.8125, 0.5625, 0.875, 0.5312, 0.875, 0.5312, 0.8125, 0.5938, 0.8125, 0.5938, 0.875, 0.5625, 0.875, 0.5625, 0.8125, 0.625, 0.8125, 0.625, 0.875, 0.5938, 0.875, 0.5938, 0.8125, 0.6562, 0.8125, 0.6562, 0.875, 0.625, 0.875, 0.625, 0.8125, 0.6875, 0.8125, 0.6875, 0.875, 0.6562, 0.875, 0.6562, 0.8125, 0.7188, 0.8125, 0.7188, 0.875, 0.6875, 0.875, 0.6875, 0.8125, 0.75, 0.8125, 0.75, 0.875, 0.7188, 0.875, 0.7188, 0.8125, 0.7812, 0.8125, 0.7812, 0.875, 0.75, 0.875, 0.75, 0.8125, 0.8125, 0.8125, 0.8125, 0.875, 0.7812, 0.875, 0.7812, 0.8125, 0.8438, 0.8125, 0.8438, 0.875, 0.8125, 0.875, 0.8125, 0.8125, 0.875, 0.8125, 0.875, 0.875, 0.8438, 0.875, 0.8438, 0.8125, 0.9062, 0.8125, 0.9062, 0.875, 0.875, 0.875, 0.875, 0.8125, 0.9375, 0.8125, 0.9375, 0.875, 0.9062, 0.875, 0.9062, 0.8125, 0.9688, 0.8125, 0.9688, 0.875, 0.9375, 0.875, 0.9375, 0.8125, 1.0, 0.8125, 1.0, 0.875, 0.9688, 0.875, 0.9688, 0.8125, 0.03125, 0.875, 0.03125, 0.9375, 0.0, 0.9375, 0.0, 0.875, 0.0625, 0.875, 0.0625, 0.9375, 0.03125, 0.9375, 0.03125, 0.875, 0.09375, 0.875, 0.09375, 0.9375, 0.0625, 0.9375, 0.0625, 0.875, 0.125, 0.875, 0.125, 0.9375, 0.09375, 0.9375, 0.09375, 0.875, 0.1562, 0.875, 0.1562, 0.9375, 0.125, 0.9375, 0.125, 0.875, 0.1875, 0.875, 0.1875, 0.9375, 0.1562, 0.9375, 0.1562, 0.875, 0.2188, 0.875, 0.2188, 0.9375, 0.1875, 0.9375, 0.1875, 0.875, 0.25, 0.875, 0.25, 0.9375, 0.2188, 0.9375, 0.2188, 0.875, 0.2812, 0.875, 0.2812, 0.9375, 0.25, 0.9375, 0.25, 0.875, 0.3125, 0.875, 0.3125, 0.9375, 0.2812, 0.9375, 0.2812, 0.875, 0.3438, 0.875, 0.3438, 0.9375, 0.3125, 0.9375, 0.3125, 0.875, 0.375, 0.875, 0.375, 0.9375, 0.3438, 0.9375, 0.3438, 0.875, 0.4062, 0.875, 0.4062, 0.9375, 0.375, 0.9375, 0.375, 0.875, 0.4375, 0.875, 0.4375, 0.9375, 0.4062, 0.9375, 0.4062, 0.875, 0.4688, 0.875, 0.4688, 0.9375, 0.4375, 0.9375, 0.4375, 0.875, 0.5, 0.875, 0.5, 0.9375, 0.4688, 0.9375, 0.4688, 0.875, 0.5312, 0.875, 0.5312, 0.9375, 0.5, 0.9375, 0.5, 0.875, 0.5625, 0.875, 0.5625, 0.9375, 0.5312, 0.9375, 0.5312, 0.875, 0.5938, 0.875, 0.5938, 0.9375, 0.5625, 0.9375, 0.5625, 0.875, 0.625, 0.875, 0.625, 0.9375, 0.5938, 0.9375, 0.5938, 0.875, 0.6562, 0.875, 0.6562, 0.9375, 0.625, 0.9375, 0.625, 0.875, 0.6875, 0.875, 0.6875, 0.9375, 0.6562, 0.9375, 0.6562, 0.875, 0.7188, 0.875, 0.7188, 0.9375, 0.6875, 0.9375, 0.6875, 0.875, 0.75, 0.875, 0.75, 0.9375, 0.7188, 0.9375, 0.7188, 0.875, 0.7812, 0.875, 0.7812, 0.9375, 0.75, 0.9375, 0.75, 0.875, 0.8125, 0.875, 0.8125, 0.9375, 0.7812, 0.9375, 0.7812, 0.875, 0.8438, 0.875, 0.8438, 0.9375, 0.8125, 0.9375, 0.8125, 0.875, 0.875, 0.875, 0.875, 0.9375, 0.8438, 0.9375, 0.8438, 0.875, 0.9062, 0.875, 0.9062, 0.9375, 0.875, 0.9375, 0.875, 0.875, 0.9375, 0.875, 0.9375, 0.9375, 0.9062, 0.9375, 0.9062, 0.875, 0.9688, 0.875, 0.9688, 0.9375, 0.9375, 0.9375, 0.9375, 0.875, 1.0, 0.875, 1.0, 0.9375, 0.9688, 0.9375, 0.9688, 0.875, 1.0, 0.75, 1.0, 0.8125, 0.9688, 0.8125, 0.9688, 0.75, 0.9688, 0.75, 0.9688, 0.8125, 0.9375, 0.8125, 0.9375, 0.75, 0.9375, 0.75, 0.9375, 0.8125, 0.9062, 0.8125, 0.9062, 0.75, 0.9062, 0.75, 0.9062, 0.8125, 0.875, 0.8125, 0.875, 0.75, 0.875, 0.75, 0.875, 0.8125, 0.8438, 0.8125, 0.8438, 0.75, 0.8438, 0.75, 0.8438, 0.8125, 0.8125, 0.8125, 0.8125, 0.75, 0.8125, 0.75, 0.8125, 0.8125, 0.7812, 0.8125, 0.7812, 0.75, 0.7812, 0.75, 0.7812, 0.8125, 0.75, 0.8125, 0.75, 0.75, 0.75, 0.75, 0.75, 0.8125, 0.7188, 0.8125, 0.7188, 0.75, 0.7188, 0.75, 0.7188, 0.8125, 0.6875, 0.8125, 0.6875, 0.75, 0.6875, 0.75, 0.6875, 0.8125, 0.6562, 0.8125, 0.6562, 0.75, 0.6562, 0.75, 0.6562, 0.8125, 0.625, 0.8125, 0.625, 0.75, 0.625, 0.75, 0.625, 0.8125, 0.5938, 0.8125, 0.5938, 0.75, 0.5938, 0.75, 0.5938, 0.8125, 0.5625, 0.8125, 0.5625, 0.75, 0.5625, 0.75, 0.5625, 0.8125, 0.5312, 0.8125, 0.5312, 0.75, 0.5312, 0.75, 0.5312, 0.8125, 0.5, 0.8125, 0.5, 0.75, 0.5, 0.75, 0.5, 0.8125, 0.4688, 0.8125, 0.4688, 0.75, 0.4688, 0.75, 0.4688, 0.8125, 0.4375, 0.8125, 0.4375, 0.75, 0.4375, 0.75, 0.4375, 0.8125, 0.4062, 0.8125, 0.4062, 0.75, 0.4062, 0.75, 0.4062, 0.8125, 0.375, 0.8125, 0.375, 0.75, 0.375, 0.75, 0.375, 0.8125, 0.3438, 0.8125, 0.3438, 0.75, 0.3438, 0.75, 0.3438, 0.8125, 0.3125, 0.8125, 0.3125, 0.75, 0.3125, 0.75, 0.3125, 0.8125, 0.2812, 0.8125, 0.2812, 0.75, 0.2812, 0.75, 0.2812, 0.8125, 0.25, 0.8125, 0.25, 0.75, 0.25, 0.75, 0.25, 0.8125, 0.2188, 0.8125, 0.2188, 0.75, 0.2188, 0.75, 0.2188, 0.8125, 0.1875, 0.8125, 0.1875, 0.75, 0.1875, 0.75, 0.1875, 0.8125, 0.1562, 0.8125, 0.1562, 0.75, 0.1562, 0.75, 0.1562, 0.8125, 0.125, 0.8125, 0.125, 0.75, 0.125, 0.75, 0.125, 0.8125, 0.09375, 0.8125, 0.09375, 0.75, 0.09375, 0.75, 0.09375, 0.8125, 0.0625, 0.8125, 0.0625, 0.75, 0.0625, 0.75, 0.0625, 0.8125, 0.03125, 0.8125, 0.03125, 0.75, 0.03125, 0.75, 0.03125, 0.8125, 0.0, 0.8125, 0.0, 0.75, 1.0, 0.5, 1.0, 0.5283, 0.9688, 0.5283, 0.9688, 0.5, 0.9688, 0.5, 0.9688, 0.5283, 0.9375, 0.5283, 0.9375, 0.5, 0.9375, 0.5, 0.9375, 0.5283, 0.9063, 0.5283, 0.9062, 0.5, 0.9062, 0.5, 0.9063, 0.5283, 0.875, 0.5283, 0.875, 0.5, 0.875, 0.5, 0.875, 0.5283, 0.8438, 0.5283, 0.8438, 0.5, 0.8438, 0.5, 0.8438, 0.5283, 0.8125, 0.5283, 0.8125, 0.5, 0.8125, 0.5, 0.8125, 0.5283, 0.7812, 0.5283, 0.7812, 0.5, 0.7812, 0.5, 0.7812, 0.5283, 0.75, 0.5283, 0.75, 0.5, 0.75, 0.5, 0.75, 0.5283, 0.7188, 0.5283, 0.7188, 0.5, 0.7188, 0.5, 0.7188, 0.5283, 0.6875, 0.5283, 0.6875, 0.5, 0.6875, 0.5, 0.6875, 0.5283, 0.6562, 0.5283, 0.6562, 0.5, 0.6562, 0.5, 0.6562, 0.5283, 0.625, 0.5283, 0.625, 0.5, 0.625, 0.5, 0.625, 0.5283, 0.5938, 0.5283, 0.5938, 0.5, 0.5938, 0.5, 0.5938, 0.5283, 0.5625, 0.5283, 0.5625, 0.5, 0.5625, 0.5, 0.5625, 0.5283, 0.5312, 0.5283, 0.5312, 0.5, 0.5312, 0.5, 0.5312, 0.5283, 0.5, 0.5283, 0.5, 0.5, 0.5, 0.5, 0.5, 0.5283, 0.4688, 0.5283, 0.4688, 0.5, 0.4688, 0.5, 0.4688, 0.5283, 0.4375, 0.5283, 0.4375, 0.5, 0.4375, 0.5, 0.4375, 0.5283, 0.4063, 0.5283, 0.4062, 0.5, 0.4062, 0.5, 0.4063, 0.5283, 0.375, 0.5283, 0.375, 0.5, 0.375, 0.5, 0.375, 0.5283, 0.3438, 0.5283, 0.3438, 0.5, 0.3438, 0.5, 0.3438, 0.5283, 0.3125, 0.5283, 0.3125, 0.5, 0.3125, 0.5, 0.3125, 0.5283, 0.2812, 0.5283, 0.2812, 0.5, 0.2812, 0.5, 0.2812, 0.5283, 0.25, 0.5283, 0.25, 0.5, 0.25, 0.5, 0.25, 0.5283, 0.2188, 0.5283, 0.2188, 0.5, 0.2188, 0.5, 0.2188, 0.5283, 0.1875, 0.5283, 0.1875, 0.5, 0.1875, 0.5, 0.1875, 0.5283, 0.1562, 0.5283, 0.1562, 0.5, 0.1562, 0.5, 0.1562, 0.5283, 0.125, 0.5283, 0.125, 0.5, 0.125, 0.5, 0.125, 0.5283, 0.09375, 0.5283, 0.09375, 0.5, 0.09375, 0.5, 0.09375, 0.5283, 0.0625, 0.5283, 0.0625, 0.5, 0.0625, 0.5, 0.0625, 0.5283, 0.03125, 0.5283, 0.03125, 0.5, 0.03125, 0.5, 0.03125, 0.5283, 0.0, 0.5283, 0.0, 0.5, 1.0, 0.5283, 1.0, 0.5703, 0.9688, 0.5703, 0.9688, 0.5283, 0.9688, 0.5283, 0.9688, 0.5703, 0.9375, 0.5703, 0.9375, 0.5283, 0.9375, 0.5283, 0.9375, 0.5703, 0.9063, 0.5703, 0.9063, 0.5283, 0.9063, 0.5283, 0.9063, 0.5703, 0.875, 0.5703, 0.875, 0.5283, 0.875, 0.5283, 0.875, 0.5703, 0.8438, 0.5703, 0.8438, 0.5283, 0.8438, 0.5283, 0.8438, 0.5703, 0.8125, 0.5703, 0.8125, 0.5283, 0.8125, 0.5283, 0.8125, 0.5703, 0.7812, 0.5703, 0.7812, 0.5283, 0.7812, 0.5283, 0.7812, 0.5703, 0.75, 0.5703, 0.75, 0.5283, 0.75, 0.5283, 0.75, 0.5703, 0.7188, 0.5703, 0.7188, 0.5283, 0.7188, 0.5283, 0.7188, 0.5703, 0.6875, 0.5703, 0.6875, 0.5283, 0.6875, 0.5283, 0.6875, 0.5703, 0.6562, 0.5703, 0.6562, 0.5283, 0.6562, 0.5283, 0.6562, 0.5703, 0.625, 0.5703, 0.625, 0.5283, 0.625, 0.5283, 0.625, 0.5703, 0.5938, 0.5703, 0.5938, 0.5283, 0.5938, 0.5283, 0.5938, 0.5703, 0.5625, 0.5703, 0.5625, 0.5283, 0.5625, 0.5283, 0.5625, 0.5703, 0.5312, 0.5703, 0.5312, 0.5283, 0.5312, 0.5283, 0.5312, 0.5703, 0.5, 0.5703, 0.5, 0.5283, 0.5, 0.5283, 0.5, 0.5703, 0.4688, 0.5703, 0.4688, 0.5283, 0.4688, 0.5283, 0.4688, 0.5703, 0.4375, 0.5703, 0.4375, 0.5283, 0.4375, 0.5283, 0.4375, 0.5703, 0.4063, 0.5703, 0.4063, 0.5283, 0.4063, 0.5283, 0.4063, 0.5703, 0.375, 0.5703, 0.375, 0.5283, 0.375, 0.5283, 0.375, 0.5703, 0.3438, 0.5703, 0.3438, 0.5283, 0.3438, 0.5283, 0.3438, 0.5703, 0.3125, 0.5703, 0.3125, 0.5283, 0.3125, 0.5283, 0.3125, 0.5703, 0.2812, 0.5703, 0.2812, 0.5283, 0.2812, 0.5283, 0.2812, 0.5703, 0.25, 0.5703, 0.25, 0.5283, 0.25, 0.5283, 0.25, 0.5703, 0.2188, 0.5703, 0.2188, 0.5283, 0.2188, 0.5283, 0.2188, 0.5703, 0.1875, 0.5703, 0.1875, 0.5283, 0.1875, 0.5283, 0.1875, 0.5703, 0.1562, 0.5703, 0.1562, 0.5283, 0.1562, 0.5283, 0.1562, 0.5703, 0.125, 0.5703, 0.125, 0.5283, 0.125, 0.5283, 0.125, 0.5703, 0.09375, 0.5703, 0.09375, 0.5283, 0.09375, 0.5283, 0.09375, 0.5703, 0.0625, 0.5703, 0.0625, 0.5283, 0.0625, 0.5283, 0.0625, 0.5703, 0.03125, 0.5703, 0.03125, 0.5283, 0.03125, 0.5283, 0.03125, 0.5703, 0.0, 0.5703, 0.0, 0.5283])
me_cylinder.materials.append(mat_shell)
me_cylinder.materials.append(mat_shell_lawyer)
me_cylinder.use_remesh_fix_poles = True
me_cylinder.use_remesh_preserve_attributes = False
me_cylinder.use_mirror_vertex_groups = False
me_cylinder.update()

# ---- objects
ob_light = bpy.data.objects.new('Light', light_light)
ob_camera = bpy.data.objects.new('Camera', cam_camera)
ob_empty = bpy.data.objects.new('Empty', None)
ob_cylinder = bpy.data.objects.new('Cylinder', me_cylinder)
ob_lighting = bpy.data.objects.new('Lighting', None)

# ---- transforms, parenting, visibility, modifiers, constraints
ob_light.location = (4.076, 1.005, 5.904)
ob_light.rotation_euler = (0.6503, 0.05522, 1.866)
ob_light.lock_rotations_4d = False
ob_light.empty_display_type = 'ARROWS'
ob_light.color = (0.0, 0.0, 0.0, 0.0)
ob_light.lineart.crease_threshold = 0.0
ob_camera.location = (0.0, 0.0, 1.0)
ob_camera.lock_rotations_4d = False
ob_camera.empty_display_type = 'ARROWS'
ob_camera.color = (0.0, 0.0, 0.0, 0.0)
ob_camera.display_type = 'WIRE'
ob_camera.lineart.crease_threshold = 0.0
ob_empty.location = (-1.334, -0.0437, 0.0)
ob_empty.scale = (1.265, 1.265, 1.265)
ob_empty.empty_display_type = 'IMAGE'
ob_empty.empty_display_size = 5.0
ob_empty.use_empty_image_alpha = True
ob_empty.color = (1.0, 1.0, 1.0, 0.5)
ob_empty.lineart.crease_threshold = 0.0
ob_cylinder.location = (0.0, 0.0, 0.0)
ob_cylinder.rotation_euler = (0.0, 1.571, 0.0)
ob_cylinder.lineart.crease_threshold = 0.0
_m = ob_cylinder.modifiers.new('Bevel', 'BEVEL')
_m.width = 0.63
_m.width_pct = 0.63
_m.segments = 2
_m.limit_method = 'WEIGHT'
_m = ob_cylinder.modifiers.new('Auto Smooth', 'NODES')
_m.node_group = ng_auto_smooth
_gi = [s.identifier for s in ng_auto_smooth.interface.items_tree if s.item_type == 'SOCKET' and s.in_out == 'INPUT']
_m[_gi[1]] = 0.5236  # Angle
ob_lighting.location = (0.0, 0.0, 0.0)

# ---- collection membership
col_collection.objects.link(ob_light)
col_collection.objects.link(ob_camera)
col_collection.objects.link(ob_empty)
col_collection.objects.link(ob_cylinder)
col_collection.objects.link(ob_lighting)

# ---- scene / render settings (as saved in the file)
scene.camera = ob_camera
scene.frame_start = 1; scene.frame_end = 250; scene.frame_set(1)
scene.render.engine = 'CYCLES'
scene.render.resolution_x = 128
scene.render.resolution_y = 34
scene.render.film_transparent = True
scene.cycles.samples = 256
scene.cycles.sampling_pattern = 'TABULATED_SOBOL'
scene.cycles.use_adaptive_sampling = False
scene.cycles.use_light_tree = False
scene.view_settings.view_transform = 'Filmic'
bpy.context.view_layer.update()
